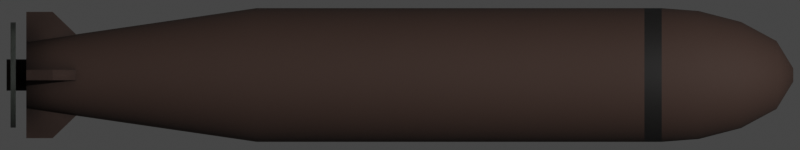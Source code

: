 # Source: brosok.blend  (saved by Blender 2.93.20; exported with 4.5.12 LTS)
import bpy
from mathutils import Matrix  # noqa: F401  (used for matrix-valued properties, if any)

bpy.ops.wm.read_factory_settings(use_empty=True)
scene = bpy.context.scene
scene.name = 'Scene'

# ---- collections
col_collection = bpy.data.collections.new('Collection'); scene.collection.children.link(col_collection)

# ---- materials (node trees are filled in below, after node groups)
mat_main = bpy.data.materials.new('Main')
mat_stripe = bpy.data.materials.new('Stripe')
mat_gray = bpy.data.materials.new('Gray')

# ---- node groups
ng_mk48_shader = bpy.data.node_groups.new('Mk48 Shader', 'ShaderNodeTree')
_s = ng_mk48_shader.interface.new_socket(name='BSDF', in_out='OUTPUT', socket_type='NodeSocketShader')
_s = ng_mk48_shader.interface.new_socket(name='Color', in_out='INPUT', socket_type='NodeSocketColor')
_s.default_value = (0.2529, 0.2529, 0.2529, 1.0)
_s = ng_mk48_shader.interface.new_socket(name='Roughness', in_out='INPUT', socket_type='NodeSocketFloat')
_s.subtype = 'FACTOR'
_s.default_value = 0.5
_s.min_value = 0.0
_s.max_value = 1.0
_s = ng_mk48_shader.interface.new_socket(name='Metallic', in_out='INPUT', socket_type='NodeSocketFloat')
_s.subtype = 'FACTOR'
_s.default_value = 1.0
_s.min_value = 0.0
_s.max_value = 1.0
_N = ng_mk48_shader.nodes; _L = ng_mk48_shader.links
n0 = _N.new('NodeGroupOutput'); n0.name = 'Group Output'; n0.location = (421, 0)
n1 = _N.new('ShaderNodeBsdfPrincipled'); n1.name = 'Principled BSDF'; n1.location = (131, 46)
n1.distribution = 'GGX'
n1.subsurface_method = 'BURLEY'
n1.inputs[3].default_value = 1.45
n1.inputs[27].default_value = (0.0, 0.0, 0.0, 1.0)
n1.inputs[28].default_value = 1.0
n2 = _N.new('ShaderNodeAmbientOcclusion'); n2.name = 'Ambient Occlusion'; n2.location = (-85, 128)
n2.samples = 8
n3 = _N.new('ShaderNodeBevel'); n3.name = 'Bevel'; n3.location = (-265, -248)
n3.inputs[0].default_value = 0.1
n4 = _N.new('NodeGroupInput'); n4.name = 'Mk48 Shader'; n4.location = (-468, -27)
n5 = _N.new('ShaderNodeNewGeometry'); n5.name = 'Geometry'; n5.location = (-875, -245)
n6 = _N.new('ShaderNodeBump'); n6.name = 'Bump'; n6.location = (-470, -299)
n6.inputs[0].default_value = 0.01
n6.inputs[1].default_value = 1.0
n6.inputs[2].default_value = 1.0
n7 = _N.new('ShaderNodeTexNoise'); n7.name = 'Noise Texture'; n7.location = (-671, -234)
n7.inputs[2].default_value = 2.0
_L.new(n1.outputs[0], n0.inputs[0])
_L.new(n2.outputs[0], n1.inputs[0])
_L.new(n4.outputs[0], n2.inputs[0])
_L.new(n4.outputs[1], n1.inputs[2])
_L.new(n4.outputs[2], n1.inputs[1])
_L.new(n3.outputs[0], n2.inputs[2])
_L.new(n5.outputs[0], n7.inputs[0])
_L.new(n7.outputs[0], n6.inputs[3])
_L.new(n6.outputs[0], n3.inputs[1])
_L.new(n3.outputs[0], n1.inputs[5])
n0.is_active_output = True
ng_auto_smooth = bpy.data.node_groups.new('Auto Smooth', 'GeometryNodeTree')
_s = ng_auto_smooth.interface.new_socket(name='Geometry', in_out='OUTPUT', socket_type='NodeSocketGeometry')
_s = ng_auto_smooth.interface.new_socket(name='Geometry', in_out='INPUT', socket_type='NodeSocketGeometry')
_s = ng_auto_smooth.interface.new_socket(name='Angle', in_out='INPUT', socket_type='NodeSocketFloat')
_s.subtype = 'ANGLE'
_s.min_value = 0.0
_s.max_value = 3.142
ng_auto_smooth.is_modifier = True
_N = ng_auto_smooth.nodes; _L = ng_auto_smooth.links
n0 = _N.new('NodeGroupOutput'); n0.name = 'Group Output'; n0.location = (480, -100)
n1 = _N.new('NodeGroupInput'); n1.name = 'Group Input'; n1.location = (-420, -300)
n2 = _N.new('NodeGroupInput'); n2.name = 'Group Input.001'; n2.location = (-60, -100)
n3 = _N.new('GeometryNodeSetShadeSmooth'); n3.name = 'Set Shade Smooth'; n3.location = (120, -100)
n3.domain = 'EDGE'
n4 = _N.new('GeometryNodeSetShadeSmooth'); n4.name = 'Set Shade Smooth.001'; n4.location = (300, -100)
n5 = _N.new('GeometryNodeInputMeshEdgeAngle'); n5.name = 'Edge Angle'; n5.location = (-420, -220)
n6 = _N.new('GeometryNodeInputEdgeSmooth'); n6.name = 'Is Edge Smooth'; n6.location = (-60, -160)
n7 = _N.new('GeometryNodeInputShadeSmooth'); n7.name = 'Is Face Smooth'; n7.location = (-240, -340)
n8 = _N.new('FunctionNodeBooleanMath'); n8.name = 'Boolean Math'; n8.location = (-60, -220)
n9 = _N.new('FunctionNodeCompare'); n9.name = 'Compare'; n9.location = (-240, -180)
n9.operation = 'LESS_EQUAL'
_L.new(n5.outputs[0], n9.inputs[0])
_L.new(n4.outputs[0], n0.inputs[0])
_L.new(n1.outputs[1], n9.inputs[1])
_L.new(n9.outputs[0], n8.inputs[0])
_L.new(n7.outputs[0], n8.inputs[1])
_L.new(n2.outputs[0], n3.inputs[0])
_L.new(n6.outputs[0], n3.inputs[1])
_L.new(n3.outputs[0], n4.inputs[0])
_L.new(n8.outputs[0], n3.inputs[2])
n0.is_active_output = True

# ---- material node trees
mat_main.use_nodes = True; mat_main.node_tree.nodes.clear()
_N = mat_main.node_tree.nodes; _L = mat_main.node_tree.links
n0 = _N.new('ShaderNodeOutputMaterial'); n0.name = 'Material Output'; n0.location = (300, 300)
n1 = _N.new('ShaderNodeGroup'); n1.name = 'Mk48 Shader'; n1.location = (-18, 321)
n1.label = 'Mk48 Shader'
n1.node_tree = ng_mk48_shader
n1.inputs[0].default_value = (0.0668, 0.03857, 0.02972, 1.0)
n1.inputs[1].default_value = 0.8
n1.inputs[2].default_value = 0.0
_L.new(n1.outputs[0], n0.inputs[0])
n0.is_active_output = True
mat_stripe.use_nodes = True; mat_stripe.node_tree.nodes.clear()
_N = mat_stripe.node_tree.nodes; _L = mat_stripe.node_tree.links
n0 = _N.new('ShaderNodeOutputMaterial'); n0.name = 'Material Output'; n0.location = (300, 300)
n1 = _N.new('ShaderNodeGroup'); n1.name = 'Mk48 Shader'; n1.location = (-18, 321)
n1.label = 'Mk48 Shader'
n1.node_tree = ng_mk48_shader
n1.inputs[0].default_value = (0.01467, 0.01357, 0.01296, 1.0)
n1.inputs[1].default_value = 0.7
n1.inputs[2].default_value = 0.0
_L.new(n1.outputs[0], n0.inputs[0])
n0.is_active_output = True
mat_gray.use_nodes = True; mat_gray.node_tree.nodes.clear()
_N = mat_gray.node_tree.nodes; _L = mat_gray.node_tree.links
n0 = _N.new('ShaderNodeOutputMaterial'); n0.name = 'Material Output'; n0.location = (300, 300)
n1 = _N.new('ShaderNodeGroup'); n1.name = 'Mk48 Shader'; n1.location = (-18, 321)
n1.label = 'Mk48 Shader'
n1.node_tree = ng_mk48_shader
n1.inputs[0].default_value = (0.09084, 0.1022, 0.09084, 1.0)
n1.inputs[1].default_value = 0.5
n1.inputs[2].default_value = 0.0
_L.new(n1.outputs[0], n0.inputs[0])
n0.is_active_output = True

# ---- world
world_world = bpy.data.worlds.new('World'); scene.world = world_world
world_world.use_sun_shadow = False
world_world.sun_shadow_jitter_overblur = 0.0

# ---- cameras
cam_camera = bpy.data.cameras.new('Camera')
cam_camera.type = 'ORTHO'
cam_camera.clip_end = 100.0
cam_camera.ortho_scale = 1.52

# ---- lights
light_light = bpy.data.lights.new('Light', 'POINT')
light_light.transmission_factor = 0.0
light_light.energy = 1000.0
light_light.shadow_soft_size = 0.1
light_light.shadow_maximum_resolution = 0.006
light_light.use_absolute_resolution = True

# ---- meshes
me_cylinder = bpy.data.meshes.new('Cylinder')
me_cylinder.from_pydata([(-2.601e-08, 0.02973, -0.71), (2.174e-08, 0.0127, 0.7472), (0.005801, 0.02916, -0.71), (0.002478, 0.01246, 0.7472), (0.01138, 0.02747, -0.71), (0.00486, 0.01173, 0.7472), (0.01652, 0.02472, -0.71), (0.007056, 0.01056, 0.7472), (0.02102, 0.02102, -0.71), (0.00898, 0.00898, 0.7472), (0.02472, 0.01652, -0.71), (0.01056, 0.007056, 0.7472), (0.02747, 0.01138, -0.71), (0.01173, 0.00486, 0.7472), (0.02916, 0.005801, -0.71), (0.01246, 0.002478, 0.7472), (0.02973, 1.731e-08, -0.71), (0.0127, 3.26e-08, 0.7472), (0.02916, -0.005801, -0.71), (0.01246, -0.002478, 0.7472), (0.02747, -0.01138, -0.71), (0.01173, -0.00486, 0.7472), (0.02472, -0.01652, -0.71), (0.01056, -0.007056, 0.7472), (0.02102, -0.02102, -0.71), (0.00898, -0.00898, 0.7472), (0.01652, -0.02472, -0.71), (0.007056, -0.01056, 0.7472), (0.01138, -0.02747, -0.71), (0.00486, -0.01173, 0.7472), (0.005801, -0.02916, -0.71), (0.002478, -0.01246, 0.7472), (-1.889e-08, -0.02973, -0.71), (1.76e-08, -0.0127, 0.7472), (-0.005801, -0.02916, -0.71), (-0.002478, -0.01246, 0.7472), (-0.01138, -0.02747, -0.71), (-0.00486, -0.01173, 0.7472), (-0.01652, -0.02472, -0.71), (-0.007056, -0.01056, 0.7472), (-0.02102, -0.02102, -0.71), (-0.00898, -0.00898, 0.7472), (-0.02472, -0.01652, -0.71), (-0.01056, -0.007056, 0.7472), (-0.02747, -0.01138, -0.71), (-0.01173, -0.00486, 0.7472), (-0.02916, -0.005801, -0.71), (-0.01246, -0.002478, 0.7472), (-0.02973, 4.855e-08, -0.71), (-0.0127, 4.39e-08, 0.7472), (-0.02916, 0.005801, -0.71), (-0.01246, 0.002478, 0.7472), (-0.02747, 0.01138, -0.71), (-0.01173, 0.00486, 0.7472), (-0.02472, 0.01652, -0.71), (-0.01056, 0.007056, 0.7472), (-0.02102, 0.02102, -0.71), (-0.00898, 0.00898, 0.7472), (-0.01652, 0.02472, -0.71), (-0.007056, 0.01056, 0.7472), (-0.01138, 0.02747, -0.71), (-0.00486, 0.01173, 0.7472), (-0.005801, 0.02916, -0.71), (-0.002478, 0.01246, 0.7472), (1.105e-08, 0.127, 0.4972), (0.02478, 0.1246, 0.4972), (0.0486, 0.1173, 0.4972), (0.07056, 0.1056, 0.4972), (0.0898, 0.0898, 0.4972), (0.1056, 0.07056, 0.4972), (0.1173, 0.0486, 0.4972), (0.1246, 0.02478, 0.4972), (0.127, 9.588e-09, 0.4972), (0.1246, -0.02478, 0.4972), (0.1173, -0.0486, 0.4972), (0.1056, -0.07056, 0.4972), (0.0898, -0.0898, 0.4972), (0.07056, -0.1056, 0.4972), (0.0486, -0.1173, 0.4972), (0.02478, -0.1246, 0.4972), (-3.033e-08, -0.127, 0.4972), (-0.02478, -0.1246, 0.4972), (-0.0486, -0.1173, 0.4972), (-0.07056, -0.1056, 0.4972), (-0.0898, -0.0898, 0.4972), (-0.1056, -0.07056, 0.4972), (-0.1173, -0.0486, 0.4972), (-0.1246, -0.02478, 0.4972), (-0.127, 1.226e-07, 0.4972), (-0.1246, 0.02478, 0.4972), (-0.1173, 0.0486, 0.4972), (-0.1056, 0.07056, 0.4972), (-0.0898, 0.0898, 0.4972), (-0.07056, 0.1056, 0.4972), (-0.0486, 0.1173, 0.4972), (-0.02478, 0.1246, 0.4972), (1.155e-08, 0.1216, 0.5676), (1.349e-08, 0.1009, 0.6479), (1.689e-08, 0.06459, 0.7154), (0.0126, 0.06335, 0.7154), (0.01968, 0.09896, 0.6479), (0.02373, 0.1193, 0.5676), (0.02472, 0.05967, 0.7154), (0.03861, 0.09322, 0.6479), (0.04655, 0.1124, 0.5676), (0.03589, 0.05371, 0.7154), (0.05606, 0.0839, 0.6479), (0.06757, 0.1011, 0.5676), (0.04567, 0.04567, 0.7154), (0.07135, 0.07135, 0.6479), (0.086, 0.086, 0.5676), (0.05371, 0.03589, 0.7154), (0.0839, 0.05606, 0.6479), (0.1011, 0.06757, 0.5676), (0.05967, 0.02472, 0.7154), (0.09322, 0.03861, 0.6479), (0.1124, 0.04655, 0.5676), (0.06335, 0.0126, 0.7154), (0.09896, 0.01968, 0.6479), (0.1193, 0.02373, 0.5676), (0.06459, 2.215e-08, 0.7154), (0.1009, 1.484e-08, 0.6479), (0.1216, 1.067e-08, 0.5676), (0.06335, -0.0126, 0.7154), (0.09896, -0.01968, 0.6479), (0.1193, -0.02373, 0.5676), (0.05967, -0.02472, 0.7154), (0.09322, -0.03861, 0.6479), (0.1124, -0.04655, 0.5676), (0.05371, -0.03589, 0.7154), (0.0839, -0.05606, 0.6479), (0.1011, -0.06757, 0.5676), (0.04567, -0.04567, 0.7154), (0.07135, -0.07135, 0.6479), (0.086, -0.086, 0.5676), (0.03589, -0.05371, 0.7154), (0.05606, -0.0839, 0.6479), (0.06757, -0.1011, 0.5676), (0.02472, -0.05967, 0.7154), (0.03861, -0.09322, 0.6479), (0.04655, -0.1124, 0.5676), (0.0126, -0.06335, 0.7154), (0.01968, -0.09896, 0.6479), (0.02373, -0.1193, 0.5676), (-4.16e-09, -0.06459, 0.7154), (-1.939e-08, -0.1009, 0.6479), (-2.808e-08, -0.1216, 0.5676), (-0.0126, -0.06335, 0.7154), (-0.01968, -0.09896, 0.6479), (-0.02373, -0.1193, 0.5676), (-0.02472, -0.05967, 0.7154), (-0.03861, -0.09322, 0.6479), (-0.04655, -0.1124, 0.5676), (-0.03589, -0.05371, 0.7154), (-0.05606, -0.0839, 0.6479), (-0.06757, -0.1011, 0.5676), (-0.04567, -0.04567, 0.7154), (-0.07135, -0.07135, 0.6479), (-0.086, -0.086, 0.5676), (-0.05371, -0.03589, 0.7154), (-0.0839, -0.05606, 0.6479), (-0.1011, -0.06757, 0.5676), (-0.05967, -0.02472, 0.7154), (-0.09322, -0.03861, 0.6479), (-0.1124, -0.04655, 0.5676), (-0.06335, -0.0126, 0.7154), (-0.09896, -0.01968, 0.6479), (-0.1193, -0.02373, 0.5676), (-0.06459, 7.965e-08, 0.7154), (-0.1009, 1.047e-07, 0.6479), (-0.1216, 1.189e-07, 0.5676), (-0.06335, 0.0126, 0.7154), (-0.09896, 0.01968, 0.6479), (-0.1193, 0.02373, 0.5676), (-0.05967, 0.02472, 0.7154), (-0.09322, 0.03861, 0.6479), (-0.1124, 0.04655, 0.5676), (-0.05371, 0.03589, 0.7154), (-0.0839, 0.05606, 0.6479), (-0.1011, 0.06757, 0.5676), (-0.04567, 0.04567, 0.7154), (-0.07135, 0.07135, 0.6479), (-0.086, 0.08601, 0.5676), (-0.03589, 0.05371, 0.7154), (-0.05606, 0.0839, 0.6479), (-0.06757, 0.1011, 0.5676), (-0.02472, 0.05967, 0.7154), (-0.03861, 0.09322, 0.6479), (-0.04655, 0.1124, 0.5676), (-0.0126, 0.06335, 0.7154), (-0.01968, 0.09896, 0.6479), (-0.02373, 0.1193, 0.5676), (0.02478, 0.1246, -0.2725), (0.0486, 0.1173, -0.2725), (0.07056, 0.1056, -0.2725), (0.0898, 0.0898, -0.2725), (0.1056, 0.07056, -0.2725), (0.1173, 0.0486, -0.2725), (0.1246, 0.02478, -0.2725), (0.127, 9.588e-09, -0.2725), (0.1246, -0.02478, -0.2725), (0.1173, -0.0486, -0.2725), (0.1056, -0.07056, -0.2725), (0.0898, -0.0898, -0.2725), (0.07056, -0.1056, -0.2725), (0.0486, -0.1173, -0.2725), (0.02478, -0.1246, -0.2725), (-5.406e-08, -0.127, -0.2725), (-0.02478, -0.1246, -0.2725), (-0.0486, -0.1173, -0.2725), (-0.07056, -0.1056, -0.2725), (-0.0898, -0.0898, -0.2725), (-0.1056, -0.07056, -0.2725), (-0.1173, -0.0486, -0.2725), (-0.1246, -0.02478, -0.2725), (-0.127, 1.226e-07, -0.2725), (-0.1246, 0.02478, -0.2725), (-0.1173, 0.0486, -0.2725), (-0.1056, 0.07056, -0.2725), (-0.0898, 0.0898, -0.2725), (-0.07056, 0.1056, -0.2725), (-0.0486, 0.1173, -0.2725), (-0.02478, 0.1246, -0.2725), (-1.268e-08, 0.127, -0.2725), (-8.69e-09, 0.0635, -0.71), (0.01239, 0.06228, -0.71), (0.0243, 0.05867, -0.71), (0.03528, 0.0528, -0.71), (0.0449, 0.0449, -0.71), (0.0528, 0.03528, -0.71), (0.05867, 0.0243, -0.71), (0.06228, 0.01239, -0.71), (0.0635, 2.249e-08, -0.71), (0.06228, -0.01239, -0.71), (0.05867, -0.0243, -0.71), (0.0528, -0.03528, -0.71), (0.0449, -0.0449, -0.71), (0.03528, -0.0528, -0.71), (0.0243, -0.05867, -0.71), (0.01239, -0.06228, -0.71), (-2.938e-08, -0.0635, -0.71), (-0.01239, -0.06228, -0.71), (-0.0243, -0.05867, -0.71), (-0.03528, -0.0528, -0.71), (-0.0449, -0.0449, -0.71), (-0.0528, -0.03528, -0.71), (-0.05867, -0.0243, -0.71), (-0.06228, -0.01239, -0.71), (-0.0635, 7.901e-08, -0.71), (-0.06228, 0.01239, -0.71), (-0.05867, 0.0243, -0.71), (-0.0528, 0.03528, -0.71), (-0.0449, 0.0449, -0.71), (-0.03528, 0.0528, -0.71), (-0.0243, 0.05867, -0.71), (-0.01239, 0.06228, -0.71), (-5.129e-08, 0.02973, -0.7475), (0.005801, 0.02916, -0.7475), (0.01138, 0.02747, -0.7475), (0.01652, 0.02472, -0.7475), (0.02102, 0.02102, -0.7475), (0.02472, 0.01652, -0.7475), (0.02747, 0.01138, -0.7475), (0.02916, 0.005801, -0.7475), (0.02973, 1.731e-08, -0.7475), (0.02916, -0.005801, -0.7475), (0.02747, -0.01138, -0.7475), (0.02472, -0.01652, -0.7475), (0.02102, -0.02102, -0.7475), (0.01652, -0.02472, -0.7475), (0.01138, -0.02747, -0.7475), (0.005801, -0.02916, -0.7475), (-4.417e-08, -0.02973, -0.7475), (-0.005801, -0.02916, -0.7475), (-0.01138, -0.02747, -0.7475), (-0.01652, -0.02472, -0.7475), (-0.02102, -0.02102, -0.7475), (-0.02472, -0.01652, -0.7475), (-0.02747, -0.01138, -0.7475), (-0.02916, -0.005801, -0.7475), (-0.02973, 4.855e-08, -0.7475), (-0.02916, 0.005801, -0.7475), (-0.02747, 0.01138, -0.7475), (-0.02472, 0.01652, -0.7475), (-0.02102, 0.02102, -0.7475), (-0.01652, 0.02472, -0.7475), (-0.01138, 0.02747, -0.7475), (-0.005801, 0.02916, -0.7475), (1.105e-08, 0.127, 0.4644), (0.02478, 0.1246, 0.4644), (0.0486, 0.1173, 0.4644), (0.07056, 0.1056, 0.4644), (0.0898, 0.0898, 0.4644), (0.1056, 0.07056, 0.4644), (0.1173, 0.0486, 0.4644), (0.1246, 0.02478, 0.4644), (0.127, 9.588e-09, 0.4644), (0.1246, -0.02478, 0.4644), (0.1173, -0.0486, 0.4644), (0.1056, -0.07056, 0.4644), (0.0898, -0.0898, 0.4644), (0.07056, -0.1056, 0.4644), (0.0486, -0.1173, 0.4644), (0.02478, -0.1246, 0.4644), (-3.033e-08, -0.127, 0.4644), (-0.02478, -0.1246, 0.4644), (-0.0486, -0.1173, 0.4644), (-0.07056, -0.1056, 0.4644), (-0.0898, -0.0898, 0.4644), (-0.1056, -0.07056, 0.4644), (-0.1173, -0.0486, 0.4644), (-0.1246, -0.02478, 0.4644), (-0.127, 1.226e-07, 0.4644), (-0.1246, 0.02478, 0.4644), (-0.1173, 0.0486, 0.4644), (-0.1056, 0.07056, 0.4644), (-0.0898, 0.0898, 0.4644), (-0.07056, 0.1056, 0.4644), (-0.0486, 0.1173, 0.4644), (-0.02478, 0.1246, 0.4644)], [], [(98, 1, 3, 99), (99, 3, 5, 102), (102, 5, 7, 105), (105, 7, 9, 108), (108, 9, 11, 111), (111, 11, 13, 114), (114, 13, 15, 117), (117, 15, 17, 120), (120, 17, 19, 123), (123, 19, 21, 126), (126, 21, 23, 129), (129, 23, 25, 132), (132, 25, 27, 135), (135, 27, 29, 138), (138, 29, 31, 141), (141, 31, 33, 144), (144, 33, 35, 147), (147, 35, 37, 150), (150, 37, 39, 153), (153, 39, 41, 156), (156, 41, 43, 159), (159, 43, 45, 162), (162, 45, 47, 165), (165, 47, 49, 168), (168, 49, 51, 171), (171, 51, 53, 174), (174, 53, 55, 177), (177, 55, 57, 180), (180, 57, 59, 183), (183, 59, 61, 186), (3, 1, 63, 61, 59, 57, 55, 53, 51, 49, 47, 45, 43, 41, 39, 37, 35, 33, 31, 29, 27, 25, 23, 21, 19, 17, 15, 13, 11, 9, 7, 5), (186, 61, 63, 189), (189, 63, 1, 98), (20, 22, 267, 266), (319, 95, 64, 288), (318, 94, 95, 319), (317, 93, 94, 318), (316, 92, 93, 317), (315, 91, 92, 316), (314, 90, 91, 315), (313, 89, 90, 314), (312, 88, 89, 313), (311, 87, 88, 312), (310, 86, 87, 311), (309, 85, 86, 310), (308, 84, 85, 309), (307, 83, 84, 308), (306, 82, 83, 307), (305, 81, 82, 306), (304, 80, 81, 305), (303, 79, 80, 304), (302, 78, 79, 303), (301, 77, 78, 302), (300, 76, 77, 301), (299, 75, 76, 300), (298, 74, 75, 299), (297, 73, 74, 298), (296, 72, 73, 297), (295, 71, 72, 296), (294, 70, 71, 295), (293, 69, 70, 294), (292, 68, 69, 293), (291, 67, 68, 292), (290, 66, 67, 291), (289, 65, 66, 290), (288, 64, 65, 289), (95, 191, 96, 64), (191, 190, 97, 96), (190, 189, 98, 97), (94, 188, 191, 95), (188, 187, 190, 191), (187, 186, 189, 190), (93, 185, 188, 94), (185, 184, 187, 188), (184, 183, 186, 187), (92, 182, 185, 93), (182, 181, 184, 185), (181, 180, 183, 184), (91, 179, 182, 92), (179, 178, 181, 182), (178, 177, 180, 181), (90, 176, 179, 91), (176, 175, 178, 179), (175, 174, 177, 178), (89, 173, 176, 90), (173, 172, 175, 176), (172, 171, 174, 175), (88, 170, 173, 89), (170, 169, 172, 173), (169, 168, 171, 172), (87, 167, 170, 88), (167, 166, 169, 170), (166, 165, 168, 169), (86, 164, 167, 87), (164, 163, 166, 167), (163, 162, 165, 166), (85, 161, 164, 86), (161, 160, 163, 164), (160, 159, 162, 163), (84, 158, 161, 85), (158, 157, 160, 161), (157, 156, 159, 160), (83, 155, 158, 84), (155, 154, 157, 158), (154, 153, 156, 157), (82, 152, 155, 83), (152, 151, 154, 155), (151, 150, 153, 154), (81, 149, 152, 82), (149, 148, 151, 152), (148, 147, 150, 151), (80, 146, 149, 81), (146, 145, 148, 149), (145, 144, 147, 148), (79, 143, 146, 80), (143, 142, 145, 146), (142, 141, 144, 145), (78, 140, 143, 79), (140, 139, 142, 143), (139, 138, 141, 142), (77, 137, 140, 78), (137, 136, 139, 140), (136, 135, 138, 139), (76, 134, 137, 77), (134, 133, 136, 137), (133, 132, 135, 136), (75, 131, 134, 76), (131, 130, 133, 134), (130, 129, 132, 133), (74, 128, 131, 75), (128, 127, 130, 131), (127, 126, 129, 130), (73, 125, 128, 74), (125, 124, 127, 128), (124, 123, 126, 127), (72, 122, 125, 73), (122, 121, 124, 125), (121, 120, 123, 124), (71, 119, 122, 72), (119, 118, 121, 122), (118, 117, 120, 121), (70, 116, 119, 71), (116, 115, 118, 119), (115, 114, 117, 118), (69, 113, 116, 70), (113, 112, 115, 116), (112, 111, 114, 115), (68, 110, 113, 69), (110, 109, 112, 113), (109, 108, 111, 112), (67, 107, 110, 68), (107, 106, 109, 110), (106, 105, 108, 109), (66, 104, 107, 67), (104, 103, 106, 107), (103, 102, 105, 106), (65, 101, 104, 66), (101, 100, 103, 104), (100, 99, 102, 103), (64, 96, 101, 65), (96, 97, 100, 101), (97, 98, 99, 100), (224, 223, 192, 225), (225, 192, 193, 226), (226, 193, 194, 227), (227, 194, 195, 228), (228, 195, 196, 229), (229, 196, 197, 230), (230, 197, 198, 231), (231, 198, 199, 232), (232, 199, 200, 233), (233, 200, 201, 234), (234, 201, 202, 235), (235, 202, 203, 236), (236, 203, 204, 237), (237, 204, 205, 238), (238, 205, 206, 239), (239, 206, 207, 240), (240, 207, 208, 241), (241, 208, 209, 242), (242, 209, 210, 243), (243, 210, 211, 244), (244, 211, 212, 245), (245, 212, 213, 246), (246, 213, 214, 247), (247, 214, 215, 248), (248, 215, 216, 249), (249, 216, 217, 250), (250, 217, 218, 251), (251, 218, 219, 252), (252, 219, 220, 253), (253, 220, 221, 254), (254, 221, 222, 255), (255, 222, 223, 224), (2, 0, 224, 225), (4, 2, 225, 226), (6, 4, 226, 227), (8, 6, 227, 228), (10, 8, 228, 229), (12, 10, 229, 230), (14, 12, 230, 231), (16, 14, 231, 232), (18, 16, 232, 233), (20, 18, 233, 234), (22, 20, 234, 235), (24, 22, 235, 236), (26, 24, 236, 237), (28, 26, 237, 238), (30, 28, 238, 239), (32, 30, 239, 240), (34, 32, 240, 241), (36, 34, 241, 242), (38, 36, 242, 243), (40, 38, 243, 244), (42, 40, 244, 245), (44, 42, 245, 246), (46, 44, 246, 247), (48, 46, 247, 248), (50, 48, 248, 249), (52, 50, 249, 250), (54, 52, 250, 251), (56, 54, 251, 252), (58, 56, 252, 253), (60, 58, 253, 254), (62, 60, 254, 255), (0, 62, 255, 224), (256, 257, 258, 259, 260, 261, 262, 263, 264, 265, 266, 267, 268, 269, 270, 271, 272, 273, 274, 275, 276, 277, 278, 279, 280, 281, 282, 283, 284, 285, 286, 287), (48, 50, 281, 280), (22, 24, 268, 267), (50, 52, 282, 281), (24, 26, 269, 268), (52, 54, 283, 282), (26, 28, 270, 269), (0, 2, 257, 256), (54, 56, 284, 283), (28, 30, 271, 270), (2, 4, 258, 257), (56, 58, 285, 284), (30, 32, 272, 271), (4, 6, 259, 258), (58, 60, 286, 285), (32, 34, 273, 272), (6, 8, 260, 259), (60, 62, 287, 286), (34, 36, 274, 273), (8, 10, 261, 260), (62, 0, 256, 287), (36, 38, 275, 274), (10, 12, 262, 261), (38, 40, 276, 275), (12, 14, 263, 262), (40, 42, 277, 276), (14, 16, 264, 263), (42, 44, 278, 277), (16, 18, 265, 264), (44, 46, 279, 278), (18, 20, 266, 265), (46, 48, 280, 279), (192, 289, 290, 193), (193, 290, 291, 194), (194, 291, 292, 195), (195, 292, 293, 196), (196, 293, 294, 197), (197, 294, 295, 198), (198, 295, 296, 199), (199, 296, 297, 200), (200, 297, 298, 201), (201, 298, 299, 202), (202, 299, 300, 203), (203, 300, 301, 204), (204, 301, 302, 205), (205, 302, 303, 206), (206, 303, 304, 207), (207, 304, 305, 208), (208, 305, 306, 209), (209, 306, 307, 210), (210, 307, 308, 211), (211, 308, 309, 212), (212, 309, 310, 213), (213, 310, 311, 214), (214, 311, 312, 215), (215, 312, 313, 216), (216, 313, 314, 217), (217, 314, 315, 218), (218, 315, 316, 219), (219, 316, 317, 220), (220, 317, 318, 221), (221, 318, 319, 222), (222, 319, 288, 223), (223, 288, 289, 192)])
me_cylinder.polygons.foreach_set('use_smooth', [True] * 290)
me_cylinder.polygons.foreach_set('material_index', [0, 0, 0, 0, 0, 0, 0, 0, 0, 0, 0, 0, 0, 0, 0, 0, 0, 0, 0, 0, 0, 0, 0, 0, 0, 0, 0, 0, 0, 0, 0, 0, 0, 0, 1, 1, 1, 1, 1, 1, 1, 1, 1, 1, 1, 1, 1, 1, 1, 1, 1, 1, 1, 1, 1, 1, 1, 1, 1, 1, 1, 1, 1, 1, 1, 1, 0, 0, 0, 0, 0, 0, 0, 0, 0, 0, 0, 0, 0, 0, 0, 0, 0, 0, 0, 0, 0, 0, 0, 0, 0, 0, 0, 0, 0, 0, 0, 0, 0, 0, 0, 0, 0, 0, 0, 0, 0, 0, 0, 0, 0, 0, 0, 0, 0, 0, 0, 0, 0, 0, 0, 0, 0, 0, 0, 0, 0, 0, 0, 0, 0, 0, 0, 0, 0, 0, 0, 0, 0, 0, 0, 0, 0, 0, 0, 0, 0, 0, 0, 0, 0, 0, 0, 0, 0, 0, 0, 0, 0, 0, 0, 0, 0, 0, 0, 0, 0, 0, 0, 0, 0, 0, 0, 0, 0, 0, 0, 0, 0, 0, 0, 0, 0, 0, 0, 0, 0, 0, 0, 0, 0, 0, 0, 0, 0, 0, 0, 0, 0, 0, 0, 0, 0, 0, 0, 0, 0, 0, 0, 0, 0, 0, 0, 0, 0, 0, 0, 0, 0, 0, 0, 0, 0, 0, 0, 0, 0, 0, 0, 0, 0, 0, 0, 0, 0, 0, 0, 0, 0, 0, 0, 0, 0, 0, 0, 0, 0, 0, 0, 0, 0, 0, 0, 0, 0, 0, 0, 0, 0, 0, 0, 0, 0, 0, 0, 0, 0, 0, 0, 0, 0, 0, 0, 0, 0, 0, 0, 0, 0, 0, 0, 0, 0, 0, 0, 0, 0, 0, 0, 0])
_uv = me_cylinder.uv_layers.new(name='UVMap')
_uv.uv.foreach_set('vector', [1.0, 0.9844, 1.0, 1.0, 0.9688, 1.0, 0.9688, 0.9844, 0.9688, 0.9844, 0.9688, 1.0, 0.9375, 1.0, 0.9375, 0.9844, 0.9375, 0.9844, 0.9375, 1.0, 0.9062, 1.0, 0.9062, 0.9844, 0.9062, 0.9844, 0.9062, 1.0, 0.875, 1.0, 0.875, 0.9844, 0.875, 0.9844, 0.875, 1.0, 0.8438, 1.0, 0.8438, 0.9844, 0.8438, 0.9844, 0.8438, 1.0, 0.8125, 1.0, 0.8125, 0.9844, 0.8125, 0.9844, 0.8125, 1.0, 0.7812, 1.0, 0.7812, 0.9844, 0.7812, 0.9844, 0.7812, 1.0, 0.75, 1.0, 0.75, 0.9844, 0.75, 0.9844, 0.75, 1.0, 0.7188, 1.0, 0.7188, 0.9844, 0.7188, 0.9844, 0.7188, 1.0, 0.6875, 1.0, 0.6875, 0.9844, 0.6875, 0.9844, 0.6875, 1.0, 0.6562, 1.0, 0.6562, 0.9844, 0.6562, 0.9844, 0.6562, 1.0, 0.625, 1.0, 0.625, 0.9844, 0.625, 0.9844, 0.625, 1.0, 0.5938, 1.0, 0.5938, 0.9844, 0.5938, 0.9844, 0.5938, 1.0, 0.5625, 1.0, 0.5625, 0.9844, 0.5625, 0.9844, 0.5625, 1.0, 0.5312, 1.0, 0.5312, 0.9844, 0.5312, 0.9844, 0.5312, 1.0, 0.5, 1.0, 0.5, 0.9844, 0.5, 0.9844, 0.5, 1.0, 0.4688, 1.0, 0.4688, 0.9844, 0.4688, 0.9844, 0.4688, 1.0, 0.4375, 1.0, 0.4375, 0.9844, 0.4375, 0.9844, 0.4375, 1.0, 0.4062, 1.0, 0.4062, 0.9844, 0.4062, 0.9844, 0.4062, 1.0, 0.375, 1.0, 0.375, 0.9844, 0.375, 0.9844, 0.375, 1.0, 0.3438, 1.0, 0.3438, 0.9844, 0.3438, 0.9844, 0.3438, 1.0, 0.3125, 1.0, 0.3125, 0.9844, 0.3125, 0.9844, 0.3125, 1.0, 0.2812, 1.0, 0.2812, 0.9844, 0.2812, 0.9844, 0.2812, 1.0, 0.25, 1.0, 0.25, 0.9844, 0.25, 0.9844, 0.25, 1.0, 0.2188, 1.0, 0.2188, 0.9844, 0.2188, 0.9844, 0.2188, 1.0, 0.1875, 1.0, 0.1875, 0.9844, 0.1875, 0.9844, 0.1875, 1.0, 0.1562, 1.0, 0.1562, 0.9844, 0.1562, 0.9844, 0.1562, 1.0, 0.125, 1.0, 0.125, 0.9844, 0.125, 0.9844, 0.125, 1.0, 0.09375, 1.0, 0.09375, 0.9844, 0.09375, 0.9844, 0.09375, 1.0, 0.0625, 1.0, 0.0625, 0.9844, 0.2968, 0.4854, 0.25, 0.49, 0.2032, 0.4854, 0.1582, 0.4717, 0.1167, 0.4496, 0.08029, 0.4197, 0.05045, 0.3833, 0.02827, 0.3418, 0.01461, 0.2968, 0.01, 0.25, 0.01461, 0.2032, 0.02827, 0.1582, 0.05045, 0.1167, 0.08029, 0.08029, 0.1167, 0.05045, 0.1582, 0.02827, 0.2032, 0.01461, 0.25, 0.01, 0.2968, 0.01461, 0.3418, 0.02827, 0.3833, 0.05045, 0.4197, 0.08029, 0.4496, 0.1167, 0.4717, 0.1582, 0.4854, 0.2032, 0.49, 0.25, 0.4854, 0.2968, 0.4717, 0.3418, 0.4496, 0.3833, 0.4197, 0.4197, 0.3833, 0.4496, 0.3418, 0.4717, 0.0625, 0.9844, 0.0625, 1.0, 0.03125, 1.0, 0.03125, 0.9844, 0.03125, 0.9844, 0.03125, 1.0, 0.0, 1.0, 0.0, 0.9844, 0.8538, 0.207, 0.8434, 0.1876, 0.8434, 0.1876, 0.8538, 0.207, 0.03125, 0.9293, 0.03125, 0.9375, 0.0, 0.9375, 0.0, 0.9293, 0.0625, 0.9293, 0.0625, 0.9375, 0.03125, 0.9375, 0.03125, 0.9293, 0.09375, 0.9293, 0.09375, 0.9375, 0.0625, 0.9375, 0.0625, 0.9293, 0.125, 0.9293, 0.125, 0.9375, 0.09375, 0.9375, 0.09375, 0.9293, 0.1562, 0.9293, 0.1562, 0.9375, 0.125, 0.9375, 0.125, 0.9293, 0.1875, 0.9293, 0.1875, 0.9375, 0.1562, 0.9375, 0.1562, 0.9293, 0.2188, 0.9293, 0.2188, 0.9375, 0.1875, 0.9375, 0.1875, 0.9293, 0.25, 0.9293, 0.25, 0.9375, 0.2188, 0.9375, 0.2188, 0.9293, 0.2812, 0.9293, 0.2812, 0.9375, 0.25, 0.9375, 0.25, 0.9293, 0.3125, 0.9293, 0.3125, 0.9375, 0.2812, 0.9375, 0.2812, 0.9293, 0.3438, 0.9293, 0.3438, 0.9375, 0.3125, 0.9375, 0.3125, 0.9293, 0.375, 0.9293, 0.375, 0.9375, 0.3438, 0.9375, 0.3438, 0.9293, 0.4062, 0.9293, 0.4062, 0.9375, 0.375, 0.9375, 0.375, 0.9293, 0.4375, 0.9293, 0.4375, 0.9375, 0.4062, 0.9375, 0.4062, 0.9293, 0.4688, 0.9293, 0.4688, 0.9375, 0.4375, 0.9375, 0.4375, 0.9293, 0.5, 0.9293, 0.5, 0.9375, 0.4688, 0.9375, 0.4688, 0.9293, 0.5312, 0.9293, 0.5312, 0.9375, 0.5, 0.9375, 0.5, 0.9293, 0.5625, 0.9293, 0.5625, 0.9375, 0.5312, 0.9375, 0.5312, 0.9293, 0.5938, 0.9293, 0.5938, 0.9375, 0.5625, 0.9375, 0.5625, 0.9293, 0.625, 0.9293, 0.625, 0.9375, 0.5938, 0.9375, 0.5938, 0.9293, 0.6562, 0.9293, 0.6562, 0.9375, 0.625, 0.9375, 0.625, 0.9293, 0.6875, 0.9293, 0.6875, 0.9375, 0.6562, 0.9375, 0.6562, 0.9293, 0.7188, 0.9293, 0.7188, 0.9375, 0.6875, 0.9375, 0.6875, 0.9293, 0.75, 0.9293, 0.75, 0.9375, 0.7188, 0.9375, 0.7188, 0.9293, 0.7812, 0.9293, 0.7812, 0.9375, 0.75, 0.9375, 0.75, 0.9293, 0.8125, 0.9293, 0.8125, 0.9375, 0.7812, 0.9375, 0.7812, 0.9293, 0.8438, 0.9293, 0.8438, 0.9375, 0.8125, 0.9375, 0.8125, 0.9293, 0.875, 0.9293, 0.875, 0.9375, 0.8438, 0.9375, 0.8438, 0.9293, 0.9062, 0.9293, 0.9062, 0.9375, 0.875, 0.9375, 0.875, 0.9293, 0.9375, 0.9293, 0.9375, 0.9375, 0.9062, 0.9375, 0.9062, 0.9293, 0.9687, 0.9293, 0.9688, 0.9375, 0.9375, 0.9375, 0.9375, 0.9293, 1.0, 0.9293, 1.0, 0.9375, 0.9688, 0.9375, 0.9687, 0.9293, 0.03125, 0.9375, 0.03125, 0.9531, 0.0, 0.9531, 0.0, 0.9375, 0.03125, 0.9531, 0.03125, 0.9687, 0.0, 0.9688, 0.0, 0.9531, 0.03125, 0.9687, 0.03125, 0.9844, 0.0, 0.9844, 0.0, 0.9688, 0.0625, 0.9375, 0.0625, 0.9531, 0.03125, 0.9531, 0.03125, 0.9375, 0.0625, 0.9531, 0.0625, 0.9688, 0.03125, 0.9687, 0.03125, 0.9531, 0.0625, 0.9688, 0.0625, 0.9844, 0.03125, 0.9844, 0.03125, 0.9687, 0.09375, 0.9375, 0.09375, 0.9531, 0.0625, 0.9531, 0.0625, 0.9375, 0.09375, 0.9531, 0.09375, 0.9687, 0.0625, 0.9688, 0.0625, 0.9531, 0.09375, 0.9687, 0.09375, 0.9844, 0.0625, 0.9844, 0.0625, 0.9688, 0.125, 0.9375, 0.125, 0.9531, 0.09375, 0.9531, 0.09375, 0.9375, 0.125, 0.9531, 0.125, 0.9687, 0.09375, 0.9687, 0.09375, 0.9531, 0.125, 0.9687, 0.125, 0.9844, 0.09375, 0.9844, 0.09375, 0.9687, 0.1562, 0.9375, 0.1562, 0.9531, 0.125, 0.9531, 0.125, 0.9375, 0.1562, 0.9531, 0.1562, 0.9687, 0.125, 0.9687, 0.125, 0.9531, 0.1562, 0.9687, 0.1562, 0.9844, 0.125, 0.9844, 0.125, 0.9687, 0.1875, 0.9375, 0.1875, 0.9531, 0.1562, 0.9531, 0.1562, 0.9375, 0.1875, 0.9531, 0.1875, 0.9687, 0.1562, 0.9687, 0.1562, 0.9531, 0.1875, 0.9687, 0.1875, 0.9844, 0.1562, 0.9844, 0.1562, 0.9687, 0.2188, 0.9375, 0.2188, 0.9531, 0.1875, 0.9531, 0.1875, 0.9375, 0.2188, 0.9531, 0.2188, 0.9687, 0.1875, 0.9687, 0.1875, 0.9531, 0.2188, 0.9687, 0.2188, 0.9844, 0.1875, 0.9844, 0.1875, 0.9687, 0.25, 0.9375, 0.25, 0.9531, 0.2188, 0.9531, 0.2188, 0.9375, 0.25, 0.9531, 0.25, 0.9687, 0.2188, 0.9687, 0.2188, 0.9531, 0.25, 0.9687, 0.25, 0.9844, 0.2188, 0.9844, 0.2188, 0.9687, 0.2812, 0.9375, 0.2812, 0.9531, 0.25, 0.9531, 0.25, 0.9375, 0.2812, 0.9531, 0.2812, 0.9687, 0.25, 0.9687, 0.25, 0.9531, 0.2812, 0.9687, 0.2812, 0.9844, 0.25, 0.9844, 0.25, 0.9687, 0.3125, 0.9375, 0.3125, 0.9531, 0.2812, 0.9531, 0.2812, 0.9375, 0.3125, 0.9531, 0.3125, 0.9687, 0.2812, 0.9687, 0.2812, 0.9531, 0.3125, 0.9687, 0.3125, 0.9844, 0.2812, 0.9844, 0.2812, 0.9687, 0.3438, 0.9375, 0.3438, 0.9531, 0.3125, 0.9531, 0.3125, 0.9375, 0.3438, 0.9531, 0.3438, 0.9687, 0.3125, 0.9687, 0.3125, 0.9531, 0.3438, 0.9687, 0.3438, 0.9844, 0.3125, 0.9844, 0.3125, 0.9687, 0.375, 0.9375, 0.375, 0.9531, 0.3438, 0.9531, 0.3438, 0.9375, 0.375, 0.9531, 0.375, 0.9687, 0.3438, 0.9687, 0.3438, 0.9531, 0.375, 0.9687, 0.375, 0.9844, 0.3438, 0.9844, 0.3438, 0.9687, 0.4062, 0.9375, 0.4062, 0.9531, 0.375, 0.9531, 0.375, 0.9375, 0.4062, 0.9531, 0.4062, 0.9687, 0.375, 0.9687, 0.375, 0.9531, 0.4062, 0.9687, 0.4062, 0.9844, 0.375, 0.9844, 0.375, 0.9687, 0.4375, 0.9375, 0.4375, 0.9531, 0.4062, 0.9531, 0.4062, 0.9375, 0.4375, 0.9531, 0.4375, 0.9687, 0.4062, 0.9687, 0.4062, 0.9531, 0.4375, 0.9687, 0.4375, 0.9844, 0.4062, 0.9844, 0.4062, 0.9687, 0.4688, 0.9375, 0.4688, 0.9531, 0.4375, 0.9531, 0.4375, 0.9375, 0.4688, 0.9531, 0.4687, 0.9687, 0.4375, 0.9687, 0.4375, 0.9531, 0.4687, 0.9687, 0.4688, 0.9844, 0.4375, 0.9844, 0.4375, 0.9687, 0.5, 0.9375, 0.5, 0.9531, 0.4688, 0.9531, 0.4688, 0.9375, 0.5, 0.9531, 0.5, 0.9687, 0.4687, 0.9687, 0.4688, 0.9531, 0.5, 0.9687, 0.5, 0.9844, 0.4688, 0.9844, 0.4687, 0.9687, 0.5312, 0.9375, 0.5312, 0.9531, 0.5, 0.9531, 0.5, 0.9375, 0.5312, 0.9531, 0.5312, 0.9687, 0.5, 0.9687, 0.5, 0.9531, 0.5312, 0.9687, 0.5312, 0.9844, 0.5, 0.9844, 0.5, 0.9687, 0.5625, 0.9375, 0.5625, 0.9531, 0.5312, 0.9531, 0.5312, 0.9375, 0.5625, 0.9531, 0.5625, 0.9687, 0.5312, 0.9687, 0.5312, 0.9531, 0.5625, 0.9687, 0.5625, 0.9844, 0.5312, 0.9844, 0.5312, 0.9687, 0.5938, 0.9375, 0.5938, 0.9531, 0.5625, 0.9531, 0.5625, 0.9375, 0.5938, 0.9531, 0.5938, 0.9687, 0.5625, 0.9687, 0.5625, 0.9531, 0.5938, 0.9687, 0.5938, 0.9844, 0.5625, 0.9844, 0.5625, 0.9687, 0.625, 0.9375, 0.625, 0.9531, 0.5938, 0.9531, 0.5938, 0.9375, 0.625, 0.9531, 0.625, 0.9687, 0.5938, 0.9687, 0.5938, 0.9531, 0.625, 0.9687, 0.625, 0.9844, 0.5938, 0.9844, 0.5938, 0.9687, 0.6562, 0.9375, 0.6562, 0.9531, 0.625, 0.9531, 0.625, 0.9375, 0.6562, 0.9531, 0.6562, 0.9687, 0.625, 0.9687, 0.625, 0.9531, 0.6562, 0.9687, 0.6562, 0.9844, 0.625, 0.9844, 0.625, 0.9687, 0.6875, 0.9375, 0.6875, 0.9531, 0.6562, 0.9531, 0.6562, 0.9375, 0.6875, 0.9531, 0.6875, 0.9687, 0.6562, 0.9687, 0.6562, 0.9531, 0.6875, 0.9687, 0.6875, 0.9844, 0.6562, 0.9844, 0.6562, 0.9687, 0.7188, 0.9375, 0.7188, 0.9531, 0.6875, 0.9531, 0.6875, 0.9375, 0.7188, 0.9531, 0.7188, 0.9687, 0.6875, 0.9687, 0.6875, 0.9531, 0.7188, 0.9687, 0.7188, 0.9844, 0.6875, 0.9844, 0.6875, 0.9687, 0.75, 0.9375, 0.75, 0.9531, 0.7188, 0.9531, 0.7188, 0.9375, 0.75, 0.9531, 0.75, 0.9687, 0.7188, 0.9687, 0.7188, 0.9531, 0.75, 0.9687, 0.75, 0.9844, 0.7188, 0.9844, 0.7188, 0.9687, 0.7812, 0.9375, 0.7812, 0.9531, 0.75, 0.9531, 0.75, 0.9375, 0.7812, 0.9531, 0.7812, 0.9687, 0.75, 0.9687, 0.75, 0.9531, 0.7812, 0.9687, 0.7812, 0.9844, 0.75, 0.9844, 0.75, 0.9687, 0.8125, 0.9375, 0.8125, 0.9531, 0.7812, 0.9531, 0.7812, 0.9375, 0.8125, 0.9531, 0.8125, 0.9687, 0.7812, 0.9687, 0.7812, 0.9531, 0.8125, 0.9687, 0.8125, 0.9844, 0.7812, 0.9844, 0.7812, 0.9687, 0.8438, 0.9375, 0.8438, 0.9531, 0.8125, 0.9531, 0.8125, 0.9375, 0.8438, 0.9531, 0.8437, 0.9687, 0.8125, 0.9687, 0.8125, 0.9531, 0.8437, 0.9687, 0.8438, 0.9844, 0.8125, 0.9844, 0.8125, 0.9687, 0.875, 0.9375, 0.875, 0.9531, 0.8438, 0.9531, 0.8438, 0.9375, 0.875, 0.9531, 0.875, 0.9687, 0.8437, 0.9687, 0.8438, 0.9531, 0.875, 0.9687, 0.875, 0.9844, 0.8438, 0.9844, 0.8437, 0.9687, 0.9062, 0.9375, 0.9062, 0.9531, 0.875, 0.9531, 0.875, 0.9375, 0.9062, 0.9531, 0.9062, 0.9687, 0.875, 0.9687, 0.875, 0.9531, 0.9062, 0.9687, 0.9062, 0.9844, 0.875, 0.9844, 0.875, 0.9687, 0.9375, 0.9375, 0.9375, 0.9531, 0.9062, 0.9531, 0.9062, 0.9375, 0.9375, 0.9531, 0.9375, 0.9687, 0.9062, 0.9687, 0.9062, 0.9531, 0.9375, 0.9687, 0.9375, 0.9844, 0.9062, 0.9844, 0.9062, 0.9687, 0.9688, 0.9375, 0.9688, 0.9531, 0.9375, 0.9531, 0.9375, 0.9375, 0.9688, 0.9531, 0.9688, 0.9687, 0.9375, 0.9687, 0.9375, 0.9531, 0.9688, 0.9687, 0.9688, 0.9844, 0.9375, 0.9844, 0.9375, 0.9687, 1.0, 0.9375, 1.0, 0.9531, 0.9688, 0.9531, 0.9688, 0.9375, 1.0, 0.9531, 1.0, 0.9688, 0.9688, 0.9687, 0.9688, 0.9531, 1.0, 0.9688, 1.0, 0.9844, 0.9688, 0.9844, 0.9688, 0.9687, 1.0, 0.5, 1.0, 0.6094, 0.9688, 0.6094, 0.9688, 0.5, 0.9688, 0.5, 0.9688, 0.6094, 0.9375, 0.6094, 0.9375, 0.5, 0.9375, 0.5, 0.9375, 0.6094, 0.9062, 0.6094, 0.9062, 0.5, 0.9062, 0.5, 0.9062, 0.6094, 0.875, 0.6094, 0.875, 0.5, 0.875, 0.5, 0.875, 0.6094, 0.8438, 0.6094, 0.8438, 0.5, 0.8438, 0.5, 0.8438, 0.6094, 0.8125, 0.6094, 0.8125, 0.5, 0.8125, 0.5, 0.8125, 0.6094, 0.7812, 0.6094, 0.7812, 0.5, 0.7812, 0.5, 0.7812, 0.6094, 0.75, 0.6094, 0.75, 0.5, 0.75, 0.5, 0.75, 0.6094, 0.7188, 0.6094, 0.7188, 0.5, 0.7188, 0.5, 0.7188, 0.6094, 0.6875, 0.6094, 0.6875, 0.5, 0.6875, 0.5, 0.6875, 0.6094, 0.6562, 0.6094, 0.6562, 0.5, 0.6562, 0.5, 0.6562, 0.6094, 0.625, 0.6094, 0.625, 0.5, 0.625, 0.5, 0.625, 0.6094, 0.5938, 0.6094, 0.5938, 0.5, 0.5938, 0.5, 0.5938, 0.6094, 0.5625, 0.6094, 0.5625, 0.5, 0.5625, 0.5, 0.5625, 0.6094, 0.5312, 0.6094, 0.5312, 0.5, 0.5312, 0.5, 0.5312, 0.6094, 0.5, 0.6094, 0.5, 0.5, 0.5, 0.5, 0.5, 0.6094, 0.4688, 0.6094, 0.4688, 0.5, 0.4688, 0.5, 0.4688, 0.6094, 0.4375, 0.6094, 0.4375, 0.5, 0.4375, 0.5, 0.4375, 0.6094, 0.4062, 0.6094, 0.4062, 0.5, 0.4062, 0.5, 0.4062, 0.6094, 0.375, 0.6094, 0.375, 0.5, 0.375, 0.5, 0.375, 0.6094, 0.3438, 0.6094, 0.3438, 0.5, 0.3438, 0.5, 0.3438, 0.6094, 0.3125, 0.6094, 0.3125, 0.5, 0.3125, 0.5, 0.3125, 0.6094, 0.2812, 0.6094, 0.2812, 0.5, 0.2812, 0.5, 0.2812, 0.6094, 0.25, 0.6094, 0.25, 0.5, 0.25, 0.5, 0.25, 0.6094, 0.2188, 0.6094, 0.2188, 0.5, 0.2188, 0.5, 0.2188, 0.6094, 0.1875, 0.6094, 0.1875, 0.5, 0.1875, 0.5, 0.1875, 0.6094, 0.1562, 0.6094, 0.1562, 0.5, 0.1562, 0.5, 0.1562, 0.6094, 0.125, 0.6094, 0.125, 0.5, 0.125, 0.5, 0.125, 0.6094, 0.09375, 0.6094, 0.09375, 0.5, 0.09375, 0.5, 0.09375, 0.6094, 0.0625, 0.6094, 0.0625, 0.5, 0.0625, 0.5, 0.0625, 0.6094, 0.03125, 0.6094, 0.03125, 0.5, 0.03125, 0.5, 0.03125, 0.6094, 0.0, 0.6094, 0.0, 0.5, 0.7719, 0.3602, 0.75, 0.3624, 0.75, 0.49, 0.7968, 0.4854, 0.793, 0.3538, 0.7719, 0.3602, 0.7968, 0.4854, 0.8418, 0.4717, 0.8124, 0.3434, 0.793, 0.3538, 0.8418, 0.4717, 0.8833, 0.4496, 0.8295, 0.3295, 0.8124, 0.3434, 0.8833, 0.4496, 0.9197, 0.4197, 0.8434, 0.3124, 0.8295, 0.3295, 0.9197, 0.4197, 0.9496, 0.3833, 0.8538, 0.293, 0.8434, 0.3124, 0.9496, 0.3833, 0.9717, 0.3418, 0.8602, 0.2719, 0.8538, 0.293, 0.9717, 0.3418, 0.9854, 0.2968, 0.8624, 0.25, 0.8602, 0.2719, 0.9854, 0.2968, 0.99, 0.25, 0.8602, 0.2281, 0.8624, 0.25, 0.99, 0.25, 0.9854, 0.2032, 0.8538, 0.207, 0.8602, 0.2281, 0.9854, 0.2032, 0.9717, 0.1582, 0.8434, 0.1876, 0.8538, 0.207, 0.9717, 0.1582, 0.9496, 0.1167, 0.8295, 0.1705, 0.8434, 0.1876, 0.9496, 0.1167, 0.9197, 0.08029, 0.8124, 0.1566, 0.8295, 0.1705, 0.9197, 0.08029, 0.8833, 0.05045, 0.793, 0.1462, 0.8124, 0.1566, 0.8833, 0.05045, 0.8418, 0.02827, 0.7719, 0.1398, 0.793, 0.1462, 0.8418, 0.02827, 0.7968, 0.01461, 0.75, 0.1376, 0.7719, 0.1398, 0.7968, 0.01461, 0.75, 0.01, 0.7281, 0.1398, 0.75, 0.1376, 0.75, 0.01, 0.7032, 0.01461, 0.707, 0.1462, 0.7281, 0.1398, 0.7032, 0.01461, 0.6582, 0.02827, 0.6876, 0.1566, 0.707, 0.1462, 0.6582, 0.02827, 0.6167, 0.05045, 0.6705, 0.1705, 0.6876, 0.1566, 0.6167, 0.05045, 0.5803, 0.08029, 0.6566, 0.1876, 0.6705, 0.1705, 0.5803, 0.08029, 0.5504, 0.1167, 0.6462, 0.207, 0.6566, 0.1876, 0.5504, 0.1167, 0.5283, 0.1582, 0.6398, 0.2281, 0.6462, 0.207, 0.5283, 0.1582, 0.5146, 0.2032, 0.6376, 0.25, 0.6398, 0.2281, 0.5146, 0.2032, 0.51, 0.25, 0.6398, 0.2719, 0.6376, 0.25, 0.51, 0.25, 0.5146, 0.2968, 0.6462, 0.293, 0.6398, 0.2719, 0.5146, 0.2968, 0.5283, 0.3418, 0.6566, 0.3124, 0.6462, 0.293, 0.5283, 0.3418, 0.5504, 0.3833, 0.6705, 0.3295, 0.6566, 0.3124, 0.5504, 0.3833, 0.5803, 0.4197, 0.6876, 0.3434, 0.6705, 0.3295, 0.5803, 0.4197, 0.6167, 0.4496, 0.707, 0.3538, 0.6876, 0.3434, 0.6167, 0.4496, 0.6582, 0.4717, 0.7281, 0.3602, 0.707, 0.3538, 0.6582, 0.4717, 0.7032, 0.4854, 0.75, 0.3624, 0.7281, 0.3602, 0.7032, 0.4854, 0.75, 0.49, 0.75, 0.3624, 0.7719, 0.3602, 0.793, 0.3538, 0.8124, 0.3434, 0.8295, 0.3295, 0.8434, 0.3124, 0.8538, 0.293, 0.8602, 0.2719, 0.8624, 0.25, 0.8602, 0.2281, 0.8538, 0.207, 0.8434, 0.1876, 0.8295, 0.1705, 0.8124, 0.1566, 0.793, 0.1462, 0.7719, 0.1398, 0.75, 0.1376, 0.7281, 0.1398, 0.707, 0.1462, 0.6876, 0.1566, 0.6705, 0.1705, 0.6566, 0.1876, 0.6462, 0.207, 0.6398, 0.2281, 0.6376, 0.25, 0.6398, 0.2719, 0.6462, 0.293, 0.6566, 0.3124, 0.6705, 0.3295, 0.6876, 0.3434, 0.707, 0.3538, 0.7281, 0.3602, 0.6376, 0.25, 0.6398, 0.2719, 0.6398, 0.2719, 0.6376, 0.25, 0.8434, 0.1876, 0.8295, 0.1705, 0.8295, 0.1705, 0.8434, 0.1876, 0.6398, 0.2719, 0.6462, 0.293, 0.6462, 0.293, 0.6398, 0.2719, 0.8295, 0.1705, 0.8124, 0.1566, 0.8124, 0.1566, 0.8295, 0.1705, 0.6462, 0.293, 0.6566, 0.3124, 0.6566, 0.3124, 0.6462, 0.293, 0.8124, 0.1566, 0.793, 0.1462, 0.793, 0.1462, 0.8124, 0.1566, 0.75, 0.3624, 0.7719, 0.3602, 0.7719, 0.3602, 0.75, 0.3624, 0.6566, 0.3124, 0.6705, 0.3295, 0.6705, 0.3295, 0.6566, 0.3124, 0.793, 0.1462, 0.7719, 0.1398, 0.7719, 0.1398, 0.793, 0.1462, 0.7719, 0.3602, 0.793, 0.3538, 0.793, 0.3538, 0.7719, 0.3602, 0.6705, 0.3295, 0.6876, 0.3434, 0.6876, 0.3434, 0.6705, 0.3295, 0.7719, 0.1398, 0.75, 0.1376, 0.75, 0.1376, 0.7719, 0.1398, 0.793, 0.3538, 0.8124, 0.3434, 0.8124, 0.3434, 0.793, 0.3538, 0.6876, 0.3434, 0.707, 0.3538, 0.707, 0.3538, 0.6876, 0.3434, 0.75, 0.1376, 0.7281, 0.1398, 0.7281, 0.1398, 0.75, 0.1376, 0.8124, 0.3434, 0.8295, 0.3295, 0.8295, 0.3295, 0.8124, 0.3434, 0.707, 0.3538, 0.7281, 0.3602, 0.7281, 0.3602, 0.707, 0.3538, 0.7281, 0.1398, 0.707, 0.1462, 0.707, 0.1462, 0.7281, 0.1398, 0.8295, 0.3295, 0.8434, 0.3124, 0.8434, 0.3124, 0.8295, 0.3295, 0.7281, 0.3602, 0.75, 0.3624, 0.75, 0.3624, 0.7281, 0.3602, 0.707, 0.1462, 0.6876, 0.1566, 0.6876, 0.1566, 0.707, 0.1462, 0.8434, 0.3124, 0.8538, 0.293, 0.8538, 0.293, 0.8434, 0.3124, 0.6876, 0.1566, 0.6705, 0.1705, 0.6705, 0.1705, 0.6876, 0.1566, 0.8538, 0.293, 0.8602, 0.2719, 0.8602, 0.2719, 0.8538, 0.293, 0.6705, 0.1705, 0.6566, 0.1876, 0.6566, 0.1876, 0.6705, 0.1705, 0.8602, 0.2719, 0.8624, 0.25, 0.8624, 0.25, 0.8602, 0.2719, 0.6566, 0.1876, 0.6462, 0.207, 0.6462, 0.207, 0.6566, 0.1876, 0.8624, 0.25, 0.8602, 0.2281, 0.8602, 0.2281, 0.8624, 0.25, 0.6462, 0.207, 0.6398, 0.2281, 0.6398, 0.2281, 0.6462, 0.207, 0.8602, 0.2281, 0.8538, 0.207, 0.8538, 0.207, 0.8602, 0.2281, 0.6398, 0.2281, 0.6376, 0.25, 0.6376, 0.25, 0.6398, 0.2281, 0.9688, 0.6094, 0.9687, 0.9293, 0.9375, 0.9293, 0.9375, 0.6094, 0.9375, 0.6094, 0.9375, 0.9293, 0.9062, 0.9293, 0.9062, 0.6094, 0.9062, 0.6094, 0.9062, 0.9293, 0.875, 0.9293, 0.875, 0.6094, 0.875, 0.6094, 0.875, 0.9293, 0.8438, 0.9293, 0.8438, 0.6094, 0.8438, 0.6094, 0.8438, 0.9293, 0.8125, 0.9293, 0.8125, 0.6094, 0.8125, 0.6094, 0.8125, 0.9293, 0.7812, 0.9293, 0.7812, 0.6094, 0.7812, 0.6094, 0.7812, 0.9293, 0.75, 0.9293, 0.75, 0.6094, 0.75, 0.6094, 0.75, 0.9293, 0.7188, 0.9293, 0.7188, 0.6094, 0.7188, 0.6094, 0.7188, 0.9293, 0.6875, 0.9293, 0.6875, 0.6094, 0.6875, 0.6094, 0.6875, 0.9293, 0.6562, 0.9293, 0.6562, 0.6094, 0.6562, 0.6094, 0.6562, 0.9293, 0.625, 0.9293, 0.625, 0.6094, 0.625, 0.6094, 0.625, 0.9293, 0.5938, 0.9293, 0.5938, 0.6094, 0.5938, 0.6094, 0.5938, 0.9293, 0.5625, 0.9293, 0.5625, 0.6094, 0.5625, 0.6094, 0.5625, 0.9293, 0.5312, 0.9293, 0.5312, 0.6094, 0.5312, 0.6094, 0.5312, 0.9293, 0.5, 0.9293, 0.5, 0.6094, 0.5, 0.6094, 0.5, 0.9293, 0.4688, 0.9293, 0.4688, 0.6094, 0.4688, 0.6094, 0.4688, 0.9293, 0.4375, 0.9293, 0.4375, 0.6094, 0.4375, 0.6094, 0.4375, 0.9293, 0.4062, 0.9293, 0.4062, 0.6094, 0.4062, 0.6094, 0.4062, 0.9293, 0.375, 0.9293, 0.375, 0.6094, 0.375, 0.6094, 0.375, 0.9293, 0.3438, 0.9293, 0.3438, 0.6094, 0.3438, 0.6094, 0.3438, 0.9293, 0.3125, 0.9293, 0.3125, 0.6094, 0.3125, 0.6094, 0.3125, 0.9293, 0.2812, 0.9293, 0.2812, 0.6094, 0.2812, 0.6094, 0.2812, 0.9293, 0.25, 0.9293, 0.25, 0.6094, 0.25, 0.6094, 0.25, 0.9293, 0.2188, 0.9293, 0.2188, 0.6094, 0.2188, 0.6094, 0.2188, 0.9293, 0.1875, 0.9293, 0.1875, 0.6094, 0.1875, 0.6094, 0.1875, 0.9293, 0.1562, 0.9293, 0.1562, 0.6094, 0.1562, 0.6094, 0.1562, 0.9293, 0.125, 0.9293, 0.125, 0.6094, 0.125, 0.6094, 0.125, 0.9293, 0.09375, 0.9293, 0.09375, 0.6094, 0.09375, 0.6094, 0.09375, 0.9293, 0.0625, 0.9293, 0.0625, 0.6094, 0.0625, 0.6094, 0.0625, 0.9293, 0.03125, 0.9293, 0.03125, 0.6094, 0.03125, 0.6094, 0.03125, 0.9293, 0.0, 0.9293, 0.0, 0.6094, 1.0, 0.6094, 1.0, 0.9293, 0.9687, 0.9293, 0.9688, 0.6094])
me_cylinder.materials.append(mat_main)
me_cylinder.materials.append(mat_stripe)
me_cylinder.use_remesh_fix_poles = True
me_cylinder.use_remesh_preserve_attributes = False
me_cylinder.use_mirror_vertex_groups = False
me_cylinder.update()
me_cylinder_001 = bpy.data.meshes.new('Cylinder.001')
me_cylinder_001.from_pydata([(0.0, 0.1, -0.005), (0.0, 0.1, 0.005), (0.01951, 0.09808, -0.005), (0.01951, 0.09808, 0.005), (0.03827, 0.09239, -0.005), (0.03827, 0.09239, 0.005), (0.05556, 0.08315, -0.005), (0.05556, 0.08315, 0.005), (0.07071, 0.07071, -0.005), (0.07071, 0.07071, 0.005), (0.08315, 0.05556, -0.005), (0.08315, 0.05556, 0.005), (0.09239, 0.03827, -0.005), (0.09239, 0.03827, 0.005), (0.09808, 0.01951, -0.005), (0.09808, 0.01951, 0.005), (0.1, 7.55e-09, -0.005), (0.1, 7.55e-09, 0.005), (0.09808, -0.01951, -0.005), (0.09808, -0.01951, 0.005), (0.09239, -0.03827, -0.005), (0.09239, -0.03827, 0.005), (0.08315, -0.05556, -0.005), (0.08315, -0.05556, 0.005), (0.07071, -0.07071, -0.005), (0.07071, -0.07071, 0.005), (0.05556, -0.08315, -0.005), (0.05556, -0.08315, 0.005), (0.03827, -0.09239, -0.005), (0.03827, -0.09239, 0.005), (0.01951, -0.09808, -0.005), (0.01951, -0.09808, 0.005), (-3.258e-08, -0.1, -0.005), (-3.258e-08, -0.1, 0.005), (-0.01951, -0.09808, -0.005), (-0.01951, -0.09808, 0.005), (-0.03827, -0.09239, -0.005), (-0.03827, -0.09239, 0.005), (-0.05556, -0.08315, -0.005), (-0.05556, -0.08315, 0.005), (-0.07071, -0.07071, -0.005), (-0.07071, -0.07071, 0.005), (-0.08315, -0.05556, -0.005), (-0.08315, -0.05556, 0.005), (-0.09239, -0.03827, -0.005), (-0.09239, -0.03827, 0.005), (-0.09808, -0.01951, -0.005), (-0.09808, -0.01951, 0.005), (-0.1, 9.656e-08, -0.005), (-0.1, 9.656e-08, 0.005), (-0.09808, 0.01951, -0.005), (-0.09808, 0.01951, 0.005), (-0.09239, 0.03827, -0.005), (-0.09239, 0.03827, 0.005), (-0.08315, 0.05556, -0.005), (-0.08315, 0.05556, 0.005), (-0.07071, 0.07071, -0.005), (-0.07071, 0.07071, 0.005), (-0.05556, 0.08315, -0.005), (-0.05556, 0.08315, 0.005), (-0.03827, 0.09239, -0.005), (-0.03827, 0.09239, 0.005), (-0.01951, 0.09808, -0.005), (-0.01951, 0.09808, 0.005)], [], [(0, 1, 3, 2), (2, 3, 5, 4), (4, 5, 7, 6), (6, 7, 9, 8), (8, 9, 11, 10), (10, 11, 13, 12), (12, 13, 15, 14), (14, 15, 17, 16), (16, 17, 19, 18), (18, 19, 21, 20), (20, 21, 23, 22), (22, 23, 25, 24), (24, 25, 27, 26), (26, 27, 29, 28), (28, 29, 31, 30), (30, 31, 33, 32), (32, 33, 35, 34), (34, 35, 37, 36), (36, 37, 39, 38), (38, 39, 41, 40), (40, 41, 43, 42), (42, 43, 45, 44), (44, 45, 47, 46), (46, 47, 49, 48), (48, 49, 51, 50), (50, 51, 53, 52), (52, 53, 55, 54), (54, 55, 57, 56), (56, 57, 59, 58), (58, 59, 61, 60), (3, 1, 63, 61, 59, 57, 55, 53, 51, 49, 47, 45, 43, 41, 39, 37, 35, 33, 31, 29, 27, 25, 23, 21, 19, 17, 15, 13, 11, 9, 7, 5), (60, 61, 63, 62), (62, 63, 1, 0), (0, 2, 4, 6, 8, 10, 12, 14, 16, 18, 20, 22, 24, 26, 28, 30, 32, 34, 36, 38, 40, 42, 44, 46, 48, 50, 52, 54, 56, 58, 60, 62)])
me_cylinder_001.polygons.foreach_set('use_smooth', [True] * 34)
_uv = me_cylinder_001.uv_layers.new(name='UVMap')
_uv.uv.foreach_set('vector', [1.0, 0.5, 1.0, 1.0, 0.9688, 1.0, 0.9688, 0.5, 0.9688, 0.5, 0.9688, 1.0, 0.9375, 1.0, 0.9375, 0.5, 0.9375, 0.5, 0.9375, 1.0, 0.9062, 1.0, 0.9062, 0.5, 0.9062, 0.5, 0.9062, 1.0, 0.875, 1.0, 0.875, 0.5, 0.875, 0.5, 0.875, 1.0, 0.8438, 1.0, 0.8438, 0.5, 0.8438, 0.5, 0.8438, 1.0, 0.8125, 1.0, 0.8125, 0.5, 0.8125, 0.5, 0.8125, 1.0, 0.7812, 1.0, 0.7812, 0.5, 0.7812, 0.5, 0.7812, 1.0, 0.75, 1.0, 0.75, 0.5, 0.75, 0.5, 0.75, 1.0, 0.7188, 1.0, 0.7188, 0.5, 0.7188, 0.5, 0.7188, 1.0, 0.6875, 1.0, 0.6875, 0.5, 0.6875, 0.5, 0.6875, 1.0, 0.6562, 1.0, 0.6562, 0.5, 0.6562, 0.5, 0.6562, 1.0, 0.625, 1.0, 0.625, 0.5, 0.625, 0.5, 0.625, 1.0, 0.5938, 1.0, 0.5938, 0.5, 0.5938, 0.5, 0.5938, 1.0, 0.5625, 1.0, 0.5625, 0.5, 0.5625, 0.5, 0.5625, 1.0, 0.5312, 1.0, 0.5312, 0.5, 0.5312, 0.5, 0.5312, 1.0, 0.5, 1.0, 0.5, 0.5, 0.5, 0.5, 0.5, 1.0, 0.4688, 1.0, 0.4688, 0.5, 0.4688, 0.5, 0.4688, 1.0, 0.4375, 1.0, 0.4375, 0.5, 0.4375, 0.5, 0.4375, 1.0, 0.4062, 1.0, 0.4062, 0.5, 0.4062, 0.5, 0.4062, 1.0, 0.375, 1.0, 0.375, 0.5, 0.375, 0.5, 0.375, 1.0, 0.3438, 1.0, 0.3438, 0.5, 0.3438, 0.5, 0.3438, 1.0, 0.3125, 1.0, 0.3125, 0.5, 0.3125, 0.5, 0.3125, 1.0, 0.2812, 1.0, 0.2812, 0.5, 0.2812, 0.5, 0.2812, 1.0, 0.25, 1.0, 0.25, 0.5, 0.25, 0.5, 0.25, 1.0, 0.2188, 1.0, 0.2188, 0.5, 0.2188, 0.5, 0.2188, 1.0, 0.1875, 1.0, 0.1875, 0.5, 0.1875, 0.5, 0.1875, 1.0, 0.1562, 1.0, 0.1562, 0.5, 0.1562, 0.5, 0.1562, 1.0, 0.125, 1.0, 0.125, 0.5, 0.125, 0.5, 0.125, 1.0, 0.09375, 1.0, 0.09375, 0.5, 0.09375, 0.5, 0.09375, 1.0, 0.0625, 1.0, 0.0625, 0.5, 0.2968, 0.4854, 0.25, 0.49, 0.2032, 0.4854, 0.1582, 0.4717, 0.1167, 0.4496, 0.08029, 0.4197, 0.05045, 0.3833, 0.02827, 0.3418, 0.01461, 0.2968, 0.01, 0.25, 0.01461, 0.2032, 0.02827, 0.1582, 0.05045, 0.1167, 0.08029, 0.08029, 0.1167, 0.05045, 0.1582, 0.02827, 0.2032, 0.01461, 0.25, 0.01, 0.2968, 0.01461, 0.3418, 0.02827, 0.3833, 0.05045, 0.4197, 0.08029, 0.4496, 0.1167, 0.4717, 0.1582, 0.4854, 0.2032, 0.49, 0.25, 0.4854, 0.2968, 0.4717, 0.3418, 0.4496, 0.3833, 0.4197, 0.4197, 0.3833, 0.4496, 0.3418, 0.4717, 0.0625, 0.5, 0.0625, 1.0, 0.03125, 1.0, 0.03125, 0.5, 0.03125, 0.5, 0.03125, 1.0, 0.0, 1.0, 0.0, 0.5, 0.75, 0.49, 0.7968, 0.4854, 0.8418, 0.4717, 0.8833, 0.4496, 0.9197, 0.4197, 0.9496, 0.3833, 0.9717, 0.3418, 0.9854, 0.2968, 0.99, 0.25, 0.9854, 0.2032, 0.9717, 0.1582, 0.9496, 0.1167, 0.9197, 0.08029, 0.8833, 0.05045, 0.8418, 0.02827, 0.7968, 0.01461, 0.75, 0.01, 0.7032, 0.01461, 0.6582, 0.02827, 0.6167, 0.05045, 0.5803, 0.08029, 0.5504, 0.1167, 0.5283, 0.1582, 0.5146, 0.2032, 0.51, 0.25, 0.5146, 0.2968, 0.5283, 0.3418, 0.5504, 0.3833, 0.5803, 0.4197, 0.6167, 0.4496, 0.6582, 0.4717, 0.7032, 0.4854])
me_cylinder_001.materials.append(mat_gray)
me_cylinder_001.use_remesh_fix_poles = True
me_cylinder_001.use_remesh_preserve_attributes = False
me_cylinder_001.use_mirror_vertex_groups = False
me_cylinder_001.update()
me_cube_001 = bpy.data.meshes.new('Cube.001')
me_cube_001.from_pydata([(-0.05, -0.01, -0.12), (-0.05, -0.01, 0.12), (-0.05, 0.01, -0.12), (-0.05, 0.01, 0.12), (0.05, -0.01, -0.072), (0.05, -0.01, 0.072), (0.05, 0.01, -0.072), (0.05, 0.01, 0.072), (0.0, 0.01, -0.12), (0.0, 0.01, 0.12), (0.0, -0.01, -0.12), (0.0, -0.01, 0.12)], [], [(0, 1, 3, 2), (8, 9, 7, 6), (6, 7, 5, 4), (10, 11, 1, 0), (8, 6, 4, 10), (9, 3, 1, 11), (7, 9, 11, 5), (2, 8, 10, 0), (4, 5, 11, 10), (2, 3, 9, 8)])
_uv = me_cube_001.uv_layers.new(name='UVMap')
_uv.uv.foreach_set('vector', [0.375, 0.0, 0.625, 0.0, 0.625, 0.25, 0.375, 0.25, 0.375, 0.375, 0.625, 0.375, 0.625, 0.5, 0.375, 0.5, 0.375, 0.5, 0.625, 0.5, 0.625, 0.75, 0.375, 0.75, 0.375, 0.875, 0.625, 0.875, 0.625, 1.0, 0.375, 1.0, 0.25, 0.5, 0.375, 0.5, 0.375, 0.75, 0.25, 0.75, 0.75, 0.5, 0.875, 0.5, 0.875, 0.75, 0.75, 0.75, 0.625, 0.5, 0.75, 0.5, 0.75, 0.75, 0.625, 0.75, 0.125, 0.5, 0.25, 0.5, 0.25, 0.75, 0.125, 0.75, 0.375, 0.75, 0.625, 0.75, 0.625, 0.875, 0.375, 0.875, 0.375, 0.25, 0.625, 0.25, 0.625, 0.375, 0.375, 0.375])
me_cube_001.materials.append(mat_main)
me_cube_001.use_remesh_fix_poles = True
me_cube_001.use_remesh_preserve_attributes = False
me_cube_001.use_mirror_vertex_groups = False
me_cube_001.update()

# ---- objects
ob_light = bpy.data.objects.new('Light', light_light)
ob_camera = bpy.data.objects.new('Camera', cam_camera)
ob_cylinder = bpy.data.objects.new('Cylinder', me_cylinder)
ob_cylinder_001 = bpy.data.objects.new('Cylinder.001', me_cylinder_001)
ob_cube = bpy.data.objects.new('Cube', me_cube_001)
ob_cube_001 = bpy.data.objects.new('Cube.001', me_cube_001)
ob_lighting = bpy.data.objects.new('Lighting', None)

# ---- transforms, parenting, visibility, modifiers, constraints
ob_light.location = (4.076, 1.005, 5.904)
ob_light.rotation_euler = (0.6503, 0.05522, 1.866)
ob_light.lock_rotations_4d = False
ob_light.empty_display_type = 'ARROWS'
ob_light.color = (0.0, 0.0, 0.0, 0.0)
ob_light.lineart.crease_threshold = 0.0
ob_camera.location = (0.0, 0.0, 2.0)
ob_camera.lock_rotations_4d = False
ob_camera.empty_display_type = 'ARROWS'
ob_camera.color = (0.0, 0.0, 0.0, 0.0)
ob_camera.display_type = 'WIRE'
ob_camera.lineart.crease_threshold = 0.0
ob_cylinder.location = (0.0, 0.0, 0.0)
ob_cylinder.rotation_euler = (0.0, 1.571, 0.0)
ob_cylinder.lineart.crease_threshold = 0.0
_m = ob_cylinder.modifiers.new('Bevel', 'BEVEL')
_m.segments = 2
_m.limit_method = 'WEIGHT'
_m = ob_cylinder.modifiers.new('Auto Smooth', 'NODES')
_m.node_group = ng_auto_smooth
_gi = [s.identifier for s in ng_auto_smooth.interface.items_tree if s.item_type == 'SOCKET' and s.in_out == 'INPUT']
_m[_gi[1]] = 0.5969  # Angle
ob_cylinder_001.location = (-0.735, 3.842e-08, 3.443e-08)
ob_cylinder_001.rotation_euler = (0.0, 1.571, 0.0)
ob_cylinder_001.lineart.crease_threshold = 0.0
_m = ob_cylinder_001.modifiers.new('Auto Smooth', 'NODES')
_m.node_group = ng_auto_smooth
_gi = [s.identifier for s in ng_auto_smooth.interface.items_tree if s.item_type == 'SOCKET' and s.in_out == 'INPUT']
_m[_gi[1]] = 0.5236  # Angle
ob_cube.location = (-0.66, 3.842e-08, 3.443e-08)
ob_cube.lineart.crease_threshold = 0.0
ob_cube_001.location = (-0.66, 3.842e-08, 3.443e-08)
ob_cube_001.rotation_euler = (1.571, -0.0, 0.0)
ob_cube_001.lineart.crease_threshold = 0.0
ob_lighting.location = (0.0, 0.0, 0.0)

# ---- collection membership
col_collection.objects.link(ob_light)
col_collection.objects.link(ob_camera)
col_collection.objects.link(ob_cylinder)
col_collection.objects.link(ob_cylinder_001)
col_collection.objects.link(ob_cube)
col_collection.objects.link(ob_cube_001)
col_collection.objects.link(ob_lighting)

# ---- scene / render settings (as saved in the file)
scene.camera = ob_camera
scene.frame_start = 1; scene.frame_end = 250; scene.frame_set(0)
scene.render.engine = 'CYCLES'
scene.render.resolution_x = 128
scene.render.resolution_y = 24
scene.render.film_transparent = True
scene.cycles.samples = 128
scene.cycles.sampling_pattern = 'TABULATED_SOBOL'
scene.cycles.use_adaptive_sampling = False
scene.cycles.use_light_tree = False
scene.view_settings.view_transform = 'Filmic'
bpy.context.view_layer.update()
